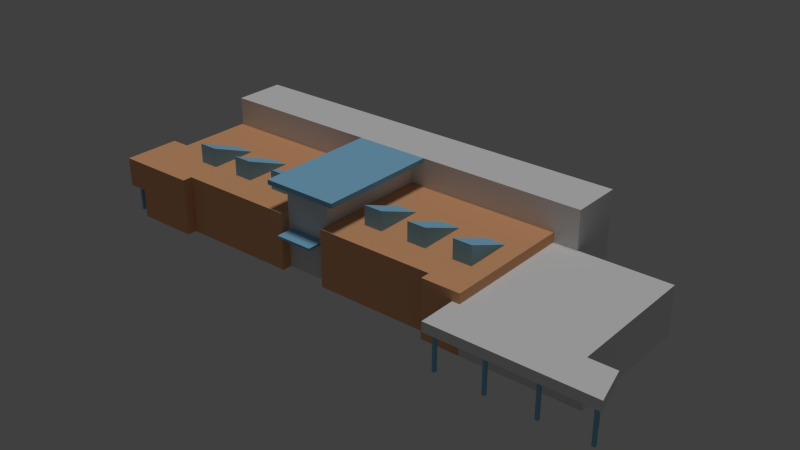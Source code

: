 # Source: cygk-terminal.blend  (saved by Blender 2.76.0; exported with 4.5.12 LTS)
import bpy
from mathutils import Matrix  # noqa: F401  (used for matrix-valued properties, if any)

bpy.ops.wm.read_factory_settings(use_empty=True)
scene = bpy.context.scene
scene.name = 'Scene'

# ---- collections
col_collection_1 = bpy.data.collections.new('Collection 1'); scene.collection.children.link(col_collection_1)

# ---- materials (node trees are filled in below, after node groups)
mat_blue_trim = bpy.data.materials.new('Blue trim')
mat_blue_trim.alpha_threshold = 0.0
mat_blue_trim.use_transparent_shadow = False
mat_blue_trim.diffuse_color = (0.2675, 0.5642, 0.8, 1.0)
mat_blue_trim.roughness = 0.5
mat_white_aluminum = bpy.data.materials.new('White aluminum')
mat_white_aluminum.alpha_threshold = 0.0
mat_white_aluminum.use_transparent_shadow = False
mat_white_aluminum.roughness = 0.5
mat_white_aluminum.specular_intensity = 1.0
mat_brown_brick = bpy.data.materials.new('Brown brick')
mat_brown_brick.alpha_threshold = 0.0
mat_brown_brick.use_transparent_shadow = False
mat_brown_brick.diffuse_color = (0.8, 0.4055, 0.205, 1.0)
mat_brown_brick.roughness = 0.5

# ---- material node trees

# ---- world
world_world = bpy.data.worlds.new('World'); scene.world = world_world
world_world.color = (0.05088, 0.05088, 0.05088)
world_world.use_sun_shadow = False
world_world.sun_shadow_jitter_overblur = 0.0
world_world.cycles.sampling_method = 'MANUAL'
world_world.cycles.sample_map_resolution = 256

# ---- lights
light_sun = bpy.data.lights.new('Sun', 'SUN')
light_sun.transmission_factor = 0.0
light_sun.angle = 0.1993
light_sun.energy = 1.0
light_sun.shadow_buffer_clip_start = 0.5
light_sun.shadow_soft_size = 0.1
light_sun.shadow_cascade_max_distance = 1000.0
light_sun.cycles.use_multiple_importance_sampling = False

# ---- meshes
me_plane_024 = bpy.data.meshes.new('Plane.024')
me_plane_024.from_pydata([(-1.0, -1.0, 0.0), (1.0, -1.0, 0.0), (-1.0, 1.0, 0.0), (1.0, 1.0, 0.0), (-1.0, -1.0, 1.0), (1.0, -1.0, 1.0), (-1.0, 1.0, 1.0), (1.0, 1.0, 1.0)], [], [(0, 2, 3, 1), (4, 5, 7, 6), (1, 3, 7, 5), (2, 0, 4, 6), (3, 2, 6, 7), (0, 1, 5, 4)])
me_plane_024.materials.append(mat_blue_trim)
me_plane_024.use_remesh_preserve_volume = False
me_plane_024.use_remesh_preserve_attributes = False
me_plane_024.use_mirror_vertex_groups = False
me_plane_024.update()
me_plane_023 = bpy.data.meshes.new('Plane.023')
me_plane_023.from_pydata([(-2.0, -0.625, 0.0), (2.0, -0.625, 0.0), (-2.0, 0.625, 0.0), (2.0, 0.625, 0.0), (-2.0, 0.625, 3.0), (2.0, 0.625, 3.0), (-2.0, -0.625, 4.0), (2.0, -0.625, 4.0)], [], [(0, 2, 3, 1), (3, 2, 4, 5), (2, 0, 6, 4), (1, 3, 5, 7), (6, 7, 5, 4)])
me_plane_023.materials.append(mat_white_aluminum)
me_plane_023.use_remesh_preserve_volume = False
me_plane_023.use_remesh_preserve_attributes = False
me_plane_023.use_mirror_vertex_groups = False
me_plane_023.update()
me_plane_022 = bpy.data.meshes.new('Plane.022')
me_plane_022.from_pydata([(-1.0, -1.0, 0.0), (1.0, -1.0, 0.0), (-1.0, 1.0, 0.0), (1.0, 1.0, 0.0), (-1.0, -1.0, 4.0), (1.0, -1.0, 4.0), (-1.0, 1.0, 4.0), (1.0, 1.0, 4.0)], [], [(2, 0, 4, 6), (3, 2, 6, 7), (0, 1, 5, 4), (1, 3, 7, 5)])
me_plane_022.materials.append(mat_blue_trim)
me_plane_022.use_remesh_preserve_volume = False
me_plane_022.use_remesh_preserve_attributes = False
me_plane_022.use_mirror_vertex_groups = False
me_plane_022.update()
me_plane_021 = bpy.data.meshes.new('Plane.021')
me_plane_021.from_pydata([(-1.25, -2.5, 0.0), (1.25, -2.5, 0.0), (-1.25, 2.5, 0.0), (1.25, 2.5, 0.0), (-1.25, -2.5, 1.5), (1.25, -2.5, 1.5)], [], [(0, 4, 2), (1, 3, 5), (3, 2, 4, 5), (0, 1, 5, 4)])
me_plane_021.materials.append(mat_blue_trim)
me_plane_021.use_remesh_preserve_volume = False
me_plane_021.use_remesh_preserve_attributes = False
me_plane_021.use_mirror_vertex_groups = False
me_plane_021.update()
me_plane_020 = bpy.data.meshes.new('Plane.020')
me_plane_020.from_pydata([(-1.25, -2.5, 0.0), (1.25, -2.5, 0.0), (-1.25, 2.5, 0.0), (1.25, 2.5, 0.0), (-1.25, -2.5, 1.5), (1.25, -2.5, 1.5)], [], [(0, 4, 2), (1, 3, 5), (3, 2, 4, 5), (0, 1, 5, 4)])
me_plane_020.materials.append(mat_blue_trim)
me_plane_020.use_remesh_preserve_volume = False
me_plane_020.use_remesh_preserve_attributes = False
me_plane_020.use_mirror_vertex_groups = False
me_plane_020.update()
me_plane_019 = bpy.data.meshes.new('Plane.019')
me_plane_019.from_pydata([(-1.25, -2.5, 0.0), (1.25, -2.5, 0.0), (-1.25, 2.5, 0.0), (1.25, 2.5, 0.0), (-1.25, -2.5, 1.5), (1.25, -2.5, 1.5)], [], [(0, 4, 2), (1, 3, 5), (3, 2, 4, 5), (0, 1, 5, 4)])
me_plane_019.materials.append(mat_blue_trim)
me_plane_019.use_remesh_preserve_volume = False
me_plane_019.use_remesh_preserve_attributes = False
me_plane_019.use_mirror_vertex_groups = False
me_plane_019.update()
me_plane_018 = bpy.data.meshes.new('Plane.018')
me_plane_018.from_pydata([(-1.25, -2.5, 0.0), (1.25, -2.5, 0.0), (-1.25, 2.5, 0.0), (1.25, 2.5, 0.0), (-1.25, -2.5, 1.5), (1.25, -2.5, 1.5)], [], [(0, 4, 2), (1, 3, 5), (3, 2, 4, 5), (0, 1, 5, 4)])
me_plane_018.materials.append(mat_blue_trim)
me_plane_018.use_remesh_preserve_volume = False
me_plane_018.use_remesh_preserve_attributes = False
me_plane_018.use_mirror_vertex_groups = False
me_plane_018.update()
me_plane_017 = bpy.data.meshes.new('Plane.017')
me_plane_017.from_pydata([(-1.25, -2.5, 0.0), (1.25, -2.5, 0.0), (-1.25, 2.5, 0.0), (1.25, 2.5, 0.0), (-1.25, -2.5, 1.5), (1.25, -2.5, 1.5)], [], [(0, 4, 2), (1, 3, 5), (3, 2, 4, 5), (0, 1, 5, 4)])
me_plane_017.materials.append(mat_blue_trim)
me_plane_017.use_remesh_preserve_volume = False
me_plane_017.use_remesh_preserve_attributes = False
me_plane_017.use_mirror_vertex_groups = False
me_plane_017.update()
me_plane_016 = bpy.data.meshes.new('Plane.016')
me_plane_016.from_pydata([(-1.25, -2.5, 0.0), (1.25, -2.5, 0.0), (-1.25, 2.5, 0.0), (1.25, 2.5, 0.0), (-1.25, -2.5, 1.5), (1.25, -2.5, 1.5)], [], [(0, 4, 2), (1, 3, 5), (3, 2, 4, 5), (0, 1, 5, 4)])
me_plane_016.materials.append(mat_blue_trim)
me_plane_016.use_remesh_preserve_volume = False
me_plane_016.use_remesh_preserve_attributes = False
me_plane_016.use_mirror_vertex_groups = False
me_plane_016.update()
me_plane_014 = bpy.data.meshes.new('Plane.014')
me_plane_014.from_pydata([(-1.0, -1.0, 0.0), (1.0, -1.0, 0.0), (-1.0, 1.0, 0.0), (1.0, 1.0, 0.0), (-1.0, -1.0, 4.0), (1.0, -1.0, 4.0), (-1.0, 1.0, 4.0), (1.0, 1.0, 4.0)], [], [(2, 0, 4, 6), (3, 2, 6, 7), (0, 1, 5, 4), (1, 3, 7, 5)])
me_plane_014.materials.append(mat_blue_trim)
me_plane_014.use_remesh_preserve_volume = False
me_plane_014.use_remesh_preserve_attributes = False
me_plane_014.use_mirror_vertex_groups = False
me_plane_014.update()
me_plane_013 = bpy.data.meshes.new('Plane.013')
me_plane_013.from_pydata([(-1.0, -1.0, 0.0), (1.0, -1.0, 0.0), (-1.0, 1.0, 0.0), (1.0, 1.0, 0.0), (-1.0, -1.0, 4.0), (1.0, -1.0, 4.0), (-1.0, 1.0, 4.0), (1.0, 1.0, 4.0)], [], [(2, 0, 4, 6), (3, 2, 6, 7), (0, 1, 5, 4), (1, 3, 7, 5)])
me_plane_013.materials.append(mat_blue_trim)
me_plane_013.use_remesh_preserve_volume = False
me_plane_013.use_remesh_preserve_attributes = False
me_plane_013.use_mirror_vertex_groups = False
me_plane_013.update()
me_plane_012 = bpy.data.meshes.new('Plane.012')
me_plane_012.from_pydata([(-1.0, -1.0, 0.0), (1.0, -1.0, 0.0), (-1.0, 1.0, 0.0), (1.0, 1.0, 0.0), (-1.0, -1.0, 4.0), (1.0, -1.0, 4.0), (-1.0, 1.0, 4.0), (1.0, 1.0, 4.0)], [], [(2, 0, 4, 6), (3, 2, 6, 7), (0, 1, 5, 4), (1, 3, 7, 5)])
me_plane_012.materials.append(mat_blue_trim)
me_plane_012.use_remesh_preserve_volume = False
me_plane_012.use_remesh_preserve_attributes = False
me_plane_012.use_mirror_vertex_groups = False
me_plane_012.update()
me_plane_011 = bpy.data.meshes.new('Plane.011')
me_plane_011.from_pydata([(-1.0, -1.0, 0.0), (1.0, -1.0, 0.0), (-1.0, 1.0, 0.0), (1.0, 1.0, 0.0), (-1.0, -1.0, 4.0), (1.0, -1.0, 4.0), (-1.0, 1.0, 4.0), (1.0, 1.0, 4.0)], [], [(2, 0, 4, 6), (3, 2, 6, 7), (0, 1, 5, 4), (1, 3, 7, 5)])
me_plane_011.materials.append(mat_blue_trim)
me_plane_011.use_remesh_preserve_volume = False
me_plane_011.use_remesh_preserve_attributes = False
me_plane_011.use_mirror_vertex_groups = False
me_plane_011.update()
me_plane_010 = bpy.data.meshes.new('Plane.010')
me_plane_010.from_pydata([(-1.0, -1.0, 0.0), (1.0, -1.0, 0.0), (-1.0, 1.0, 0.0), (1.0, 1.0, 0.0), (-1.0, -1.0, 4.0), (1.0, -1.0, 4.0), (-1.0, 1.0, 4.0), (1.0, 1.0, 4.0)], [], [(2, 0, 4, 6), (3, 2, 6, 7), (0, 1, 5, 4), (1, 3, 7, 5)])
me_plane_010.materials.append(mat_blue_trim)
me_plane_010.use_remesh_preserve_volume = False
me_plane_010.use_remesh_preserve_attributes = False
me_plane_010.use_mirror_vertex_groups = False
me_plane_010.update()
me_plane_007 = bpy.data.meshes.new('Plane.007')
me_plane_007.from_pydata([(-1.0, -1.0, 0.0), (1.0, -1.0, 0.0), (-1.0, 1.0, 0.0), (1.0, 1.0, 0.0), (-1.0, -1.0, 4.0), (1.0, -1.0, 4.0), (-1.0, 1.0, 4.0), (1.0, 1.0, 4.0)], [], [(2, 0, 4, 6), (3, 2, 6, 7), (0, 1, 5, 4), (1, 3, 7, 5)])
me_plane_007.materials.append(mat_blue_trim)
me_plane_007.use_remesh_preserve_volume = False
me_plane_007.use_remesh_preserve_attributes = False
me_plane_007.use_mirror_vertex_groups = False
me_plane_007.update()
me_plane_006 = bpy.data.meshes.new('Plane.006')
me_plane_006.from_pydata([(-8.25, -2.0, 0.0), (8.25, -2.0, 0.0), (-8.25, 2.0, 0.0), (7.25, 2.0, 0.0), (-8.25, -2.0, 1.0), (8.25, -2.0, 1.0), (-8.25, 2.0, 1.0), (7.25, 2.0, 1.0)], [], [(0, 2, 3, 1), (4, 5, 7, 6), (0, 1, 5, 4), (1, 3, 7, 5), (2, 0, 4, 6), (3, 2, 6, 7)])
me_plane_006.materials.append(mat_white_aluminum)
me_plane_006.use_remesh_preserve_volume = False
me_plane_006.use_remesh_preserve_attributes = False
me_plane_006.use_mirror_vertex_groups = False
me_plane_006.update()
me_plane_005 = bpy.data.meshes.new('Plane.005')
me_plane_005.from_pydata([(-4.0, -6.0, 8.5), (4.0, -6.0, 8.5), (-4.0, 7.0, 8.5), (4.0, 7.0, 8.5), (-4.0, -6.0, 9.0), (4.0, -6.0, 9.0), (-4.0, 7.0, 9.0), (4.0, 7.0, 9.0)], [], [(3, 2, 6, 7), (0, 1, 5, 4), (1, 3, 7, 5), (2, 0, 4, 6), (6, 4, 5, 7), (2, 3, 1, 0)])
me_plane_005.materials.append(mat_blue_trim)
me_plane_005.use_remesh_preserve_volume = False
me_plane_005.use_remesh_preserve_attributes = False
me_plane_005.use_mirror_vertex_groups = False
me_plane_005.update()
me_plane_004 = bpy.data.meshes.new('Plane.004')
me_plane_004.from_pydata([(-1.0, -1.0, 0.0), (1.0, -1.0, 0.0), (-1.0, 1.0, 0.0), (1.0, 1.0, 0.0), (-1.0, -1.0, 5.0), (1.0, -1.0, 5.0), (-1.0, 1.0, 5.0), (1.0, 1.0, 5.0)], [(2, 0)], [(1, 3, 7, 5), (3, 2, 6, 7), (0, 1, 5, 4), (6, 4, 5, 7)])
me_plane_004.materials.append(mat_white_aluminum)
me_plane_004.use_remesh_preserve_volume = False
me_plane_004.use_remesh_preserve_attributes = False
me_plane_004.use_mirror_vertex_groups = False
me_plane_004.update()
me_plane_003 = bpy.data.meshes.new('Plane.003')
me_plane_003.from_pydata([(-9.0, -6.0, 0.0), (7.5, -7.0, 0.0), (-9.0, 7.0, 0.0), (7.5, 7.0, 0.0), (3.5, -7.0, 0.0), (3.5, -6.0, 0.0), (-9.0, -6.0, 6.0), (7.5, -7.0, 6.0), (-9.0, 7.0, 6.0), (7.5, 7.0, 6.0), (3.5, -7.0, 6.0), (3.5, -6.0, 6.0)], [], [(3, 2, 8, 9), (4, 1, 7, 10), (5, 4, 10, 11), (1, 3, 9, 7), (0, 5, 11, 6), (8, 6, 11, 10, 7, 9), (0, 6, 8, 2)])
me_plane_003.materials.append(mat_brown_brick)
me_plane_003.use_remesh_preserve_volume = False
me_plane_003.use_remesh_preserve_attributes = False
me_plane_003.use_mirror_vertex_groups = False
me_plane_003.update()
me_plane_002 = bpy.data.meshes.new('Plane.002')
me_plane_002.from_pydata([(-2.5, -5.0, 0.0), (2.5, -5.0, 0.0), (-2.5, 7.0, 0.0), (2.5, 7.0, 0.0), (-2.5, -5.0, 8.5), (2.5, -5.0, 8.5), (-2.5, 7.0, 8.5), (2.5, 7.0, 8.5)], [], [(3, 2, 6, 7), (0, 1, 5, 4), (1, 3, 7, 5), (2, 0, 4, 6)])
me_plane_002.materials.append(mat_white_aluminum)
me_plane_002.use_remesh_preserve_volume = False
me_plane_002.use_remesh_preserve_attributes = False
me_plane_002.use_mirror_vertex_groups = False
me_plane_002.update()
me_plane_001 = bpy.data.meshes.new('Plane.001')
me_plane_001.from_pydata([(-8.75, -7.0, 0.0), (10.25, -6.0, 0.0), (-8.75, 7.0, 0.0), (10.25, 7.0, 0.0), (-2.25, -7.0, 0.0), (-2.25, -6.0, 0.0), (-8.75, -1.0, 0.0), (-10.75, -7.0, 6.0), (10.25, -6.0, 6.0), (-8.75, 7.0, 6.0), (10.25, 7.0, 6.0), (-2.25, -7.0, 6.0), (-2.25, -6.0, 6.0), (-10.75, -1.0, 6.0), (-8.75, -1.0, 6.0), (-10.75, -1.0, 3.0), (-10.75, -7.0, 3.0), (-8.75, -1.0, 3.0), (-8.75, -7.0, 3.0)], [(3, 2)], [(2, 6, 17, 14, 9), (4, 5, 12, 11), (5, 1, 8, 12), (13, 14, 17, 15), (0, 4, 11, 7, 16, 18), (16, 7, 13, 15), (13, 7, 11, 12, 8, 10, 9, 14), (3, 10, 8, 1), (2, 0, 18, 17, 6), (16, 15, 17, 18)])
me_plane_001.materials.append(mat_brown_brick)
me_plane_001.use_remesh_preserve_volume = False
me_plane_001.use_remesh_preserve_attributes = False
me_plane_001.use_mirror_vertex_groups = False
me_plane_001.update()
me_plane = bpy.data.meshes.new('Plane')
me_plane.from_pydata([(-21.5, -2.75, 0.0), (21.5, -2.75, 0.0), (-21.5, 2.75, 0.0), (21.5, 2.75, 0.0), (-21.5, -2.75, 0.0), (21.5, -2.75, 0.0), (-21.5, 2.75, 0.0), (21.5, 2.75, 0.0), (-21.5, -2.75, 9.0), (21.5, -2.75, 9.0), (-21.5, 2.75, 9.0), (21.5, 2.75, 9.0)], [], [(1, 3, 7, 5), (2, 0, 4, 6), (3, 2, 6, 7), (0, 1, 5, 4), (7, 6, 10, 11), (4, 5, 9, 8), (5, 7, 11, 9), (6, 4, 8, 10), (10, 8, 9, 11)])
me_plane.materials.append(mat_white_aluminum)
me_plane.use_remesh_preserve_volume = False
me_plane.use_remesh_preserve_attributes = False
me_plane.use_mirror_vertex_groups = False
me_plane.update()

# ---- objects
ob_arrivals_entrance = bpy.data.objects.new('Arrivals entrance', me_plane_024)
ob_observation_window = bpy.data.objects.new('Observation window', me_plane_023)
ob_pillar_7 = bpy.data.objects.new('Pillar 7', me_plane_022)
ob_skylight_1 = bpy.data.objects.new('Skylight 1', me_plane_021)
ob_skylight_3 = bpy.data.objects.new('Skylight 3', me_plane_020)
ob_skylight_2 = bpy.data.objects.new('Skylight 2', me_plane_019)
ob_skylight_5 = bpy.data.objects.new('Skylight 5', me_plane_018)
ob_skylight_6 = bpy.data.objects.new('Skylight 6', me_plane_017)
ob_skylight_4 = bpy.data.objects.new('Skylight 4', me_plane_016)
ob_pillar_1 = bpy.data.objects.new('Pillar 1', me_plane_014)
ob_pillar_2 = bpy.data.objects.new('Pillar 2', me_plane_013)
ob_pillar_6 = bpy.data.objects.new('Pillar 6', me_plane_012)
ob_pillar_5 = bpy.data.objects.new('Pillar 5', me_plane_011)
ob_pillar_4 = bpy.data.objects.new('Pillar 4', me_plane_010)
ob_pillar_3 = bpy.data.objects.new('Pillar 3', me_plane_007)
ob_departures_entrance = bpy.data.objects.new('Departures entrance', me_plane_006)
ob_centre_foyer_roof = bpy.data.objects.new('Centre foyer roof', me_plane_005)
ob_sun = bpy.data.objects.new('Sun', light_sun)
ob_east_extension = bpy.data.objects.new('East extension', me_plane_004)
ob_departures_hall = bpy.data.objects.new('Departures hall', me_plane_003)
ob_centre_foyer = bpy.data.objects.new('Centre foyer', me_plane_002)
ob_arrivals_hall = bpy.data.objects.new('Arrivals hall', me_plane_001)
ob_departure_lounges = bpy.data.objects.new('Departure lounges', me_plane)

# ---- transforms, parenting, visibility, modifiers, constraints
ob_arrivals_entrance.location = (0.0, -15.75, 4.0)
ob_arrivals_entrance.scale = (2.0, 1.0, 0.25)
ob_arrivals_entrance.lineart.crease_threshold = 0.0
ob_observation_window.location = (-13.0, 3.5, 4.0)
ob_observation_window.scale = (1.0, 1.2, 1.0)
ob_observation_window.lineart.crease_threshold = 0.0
ob_pillar_7.location = (32.89, -17.82, 0.0)
ob_pillar_7.scale = (0.15, 0.15, 1.0)
ob_pillar_7.lineart.crease_threshold = 0.0
ob_skylight_1.location = (-16.0, -10.0, 6.0)
ob_skylight_1.scale = (0.8, 1.0, 1.333)
ob_skylight_1.lineart.crease_threshold = 0.0
ob_skylight_3.location = (-6.0, -10.0, 6.0)
ob_skylight_3.scale = (0.8, 1.0, 1.333)
ob_skylight_3.lineart.crease_threshold = 0.0
ob_skylight_2.location = (-11.0, -10.0, 6.0)
ob_skylight_2.scale = (0.8, 1.0, 1.333)
ob_skylight_2.lineart.crease_threshold = 0.0
ob_skylight_5.location = (11.0, -10.0, 6.0)
ob_skylight_5.scale = (0.8, 1.0, 1.333)
ob_skylight_5.lineart.crease_threshold = 0.0
ob_skylight_6.location = (16.0, -10.0, 6.0)
ob_skylight_6.scale = (0.8, 1.0, 1.333)
ob_skylight_6.lineart.crease_threshold = 0.0
ob_skylight_4.location = (6.0, -10.0, 6.0)
ob_skylight_4.scale = (0.8, 1.0, 1.333)
ob_skylight_4.lineart.crease_threshold = 0.0
ob_pillar_1.location = (-23.11, -11.82, 0.0)
ob_pillar_1.scale = (0.15, 0.15, 1.0)
ob_pillar_1.lineart.crease_threshold = 0.0
ob_pillar_2.location = (-23.11, -15.82, 0.0)
ob_pillar_2.scale = (0.15, 0.15, 1.0)
ob_pillar_2.lineart.crease_threshold = 0.0
ob_pillar_6.location = (33.89, -19.82, 0.0)
ob_pillar_6.scale = (0.15, 0.15, 1.0)
ob_pillar_6.lineart.crease_threshold = 0.0
ob_pillar_5.location = (28.89, -19.82, 0.0)
ob_pillar_5.scale = (0.15, 0.15, 1.0)
ob_pillar_5.lineart.crease_threshold = 0.0
ob_pillar_4.location = (23.89, -19.82, 0.0)
ob_pillar_4.scale = (0.15, 0.15, 1.0)
ob_pillar_4.lineart.crease_threshold = 0.0
ob_pillar_3.location = (18.89, -19.82, 0.0)
ob_pillar_3.scale = (0.15, 0.15, 1.0)
ob_pillar_3.lineart.crease_threshold = 0.0
ob_departures_entrance.location = (26.5, -18.75, 4.0)
ob_departures_entrance.lineart.crease_threshold = 0.0
ob_centre_foyer_roof.location = (0.0, -9.75, 0.0)
ob_centre_foyer_roof.lineart.crease_threshold = 0.0
ob_sun.location = (-30.6, 20.21, 21.04)
ob_sun.lineart.crease_threshold = 0.0
ob_east_extension.location = (25.0, -9.75, 0.0)
ob_east_extension.scale = (6.0, 7.0, 1.0)
ob_east_extension.lineart.crease_threshold = 0.0
ob_departures_hall.location = (11.5, -9.75, 0.0)
ob_departures_hall.lineart.crease_threshold = 0.0
ob_centre_foyer.location = (0.0, -9.75, 0.0)
ob_centre_foyer.lineart.crease_threshold = 0.0
ob_arrivals_hall.location = (-12.75, -9.75, 0.0)
ob_arrivals_hall.lineart.crease_threshold = 0.0
ob_departure_lounges.location = (0.0, 0.0, 0.0)
ob_departure_lounges.lineart.crease_threshold = 0.0

# ---- collection membership
col_collection_1.objects.link(ob_arrivals_entrance)
col_collection_1.objects.link(ob_observation_window)
col_collection_1.objects.link(ob_pillar_7)
col_collection_1.objects.link(ob_skylight_1)
col_collection_1.objects.link(ob_skylight_3)
col_collection_1.objects.link(ob_skylight_2)
col_collection_1.objects.link(ob_skylight_5)
col_collection_1.objects.link(ob_skylight_6)
col_collection_1.objects.link(ob_skylight_4)
col_collection_1.objects.link(ob_pillar_1)
col_collection_1.objects.link(ob_pillar_2)
col_collection_1.objects.link(ob_pillar_6)
col_collection_1.objects.link(ob_pillar_5)
col_collection_1.objects.link(ob_pillar_4)
col_collection_1.objects.link(ob_pillar_3)
col_collection_1.objects.link(ob_departures_entrance)
col_collection_1.objects.link(ob_centre_foyer_roof)
col_collection_1.objects.link(ob_sun)
col_collection_1.objects.link(ob_east_extension)
col_collection_1.objects.link(ob_departures_hall)
col_collection_1.objects.link(ob_centre_foyer)
col_collection_1.objects.link(ob_arrivals_hall)
col_collection_1.objects.link(ob_departure_lounges)

# ---- scene / render settings (as saved in the file)
scene.frame_start = 1; scene.frame_end = 250; scene.frame_set(1)
scene.render.engine = 'BLENDER_EEVEE_NEXT'
scene.render.resolution_percentage = 50
scene.render.dither_intensity = 0.0
scene.cycles.use_denoising = False
scene.cycles.samples = 10
scene.cycles.sampling_pattern = 'TABULATED_SOBOL'
scene.cycles.light_sampling_threshold = 0.0
scene.cycles.use_adaptive_sampling = False
scene.cycles.use_light_tree = False
scene.cycles.blur_glossy = 0.0
scene.cycles.pixel_filter_type = 'GAUSSIAN'
scene.cycles.sample_clamp_indirect = 0.0
scene.view_settings.view_transform = 'Standard'
bpy.context.view_layer.update()

# ---- added for rendering (the .blend has no active camera): camera
cam_auto = bpy.data.cameras.new('AutoCamera')
cam_auto.lens = 50.0
cam_auto.sensor_width = 36.0
cam_auto.clip_end = 1039.6
ob_auto_camera = bpy.data.objects.new('AutoCamera', cam_auto)
scene.collection.objects.link(ob_auto_camera)
ob_auto_camera.location = (64.8615, -79.3338, 51.8892)
ob_auto_camera.rotation_euler = (1.09748, -7.21219e-08, 0.694738)
scene.camera = ob_auto_camera
bpy.context.view_layer.update()
